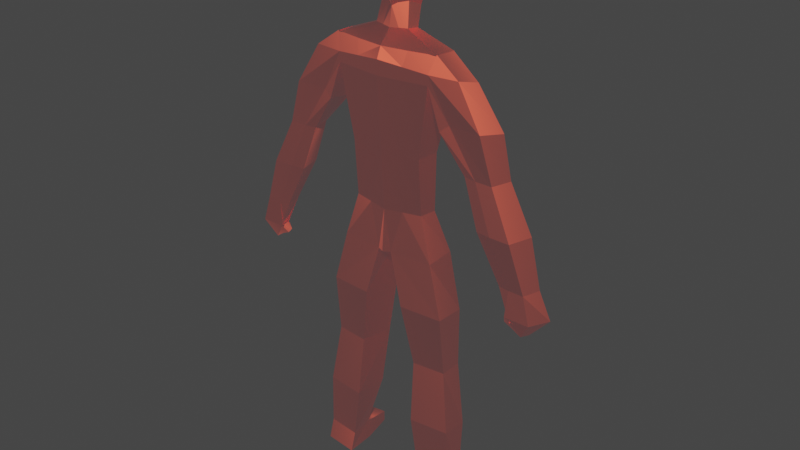 # Source: low_poly_character_1_.blend  (saved by Blender 2.81.16; exported with 4.5.12 LTS)
import bpy
from mathutils import Matrix  # noqa: F401  (used for matrix-valued properties, if any)

bpy.ops.wm.read_factory_settings(use_empty=True)
scene = bpy.context.scene
scene.name = 'Scene'

# ---- collections
col_collection = bpy.data.collections.new('Collection'); scene.collection.children.link(col_collection)

# ---- materials (node trees are filled in below, after node groups)
mat_color = bpy.data.materials.new('color')
mat_color.alpha_threshold = 0.0
mat_color.use_transparent_shadow = False
mat_color.line_color = (0.0, 0.0, 0.0, 1.0)

# ---- material node trees
mat_color.use_nodes = True; mat_color.node_tree.nodes.clear()
_N = mat_color.node_tree.nodes; _L = mat_color.node_tree.links
n0 = _N.new('ShaderNodeOutputMaterial'); n0.name = 'Material Output'; n0.location = (300, 300)
n1 = _N.new('ShaderNodeBsdfPrincipled'); n1.name = 'Principled BSDF'; n1.location = (10, 300)
n1.distribution = 'GGX'
n1.subsurface_method = 'BURLEY'
n1.inputs[0].default_value = (1.0, 0.1022, 0.04292, 1.0)
n1.inputs[1].default_value = 4.944
n1.inputs[2].default_value = 0.5333
n1.inputs[3].default_value = 0.0
n1.inputs[9].default_value = (0.0, 0.2, 0.1)
n1.inputs[13].default_value = 1.0
n1.inputs[14].default_value = (1.0, 2.613, 2.72, 1.0)
n1.inputs[15].default_value = 0.6778
n1.inputs[19].default_value = 0.2208
n1.inputs[20].default_value = 0.01333
n1.inputs[27].default_value = (0.03741, 0.03202, 0.03471, 1.0)
n1.inputs[28].default_value = 1.0
_L.new(n1.outputs[0], n0.inputs[0])
n0.is_active_output = True

# ---- world
world_world = bpy.data.worlds.new('World'); scene.world = world_world
world_world.use_nodes = True; world_world.node_tree.nodes.clear()
_N = world_world.node_tree.nodes; _L = world_world.node_tree.links
n0 = _N.new('ShaderNodeOutputWorld'); n0.name = 'World Output'; n0.location = (300, 300)
n1 = _N.new('ShaderNodeBackground'); n1.name = 'Background'; n1.location = (10, 300)
n1.inputs[0].default_value = (0.05088, 0.05088, 0.05088, 1.0)
_L.new(n1.outputs[0], n0.inputs[0])
n0.is_active_output = True
world_world.color = (0.05088, 0.05088, 0.05088)
world_world.use_sun_shadow = False
world_world.sun_shadow_jitter_overblur = 0.0

# ---- meshes
me_cube = bpy.data.meshes.new('Cube')
me_cube.from_pydata([(-1.062, 1.246, 31.8), (1.056, 1.246, 31.8), (0.1241, 1.209, 30.17), (-1.158, 0.0, 30.11), (-0.7366, 0.9328, 30.46), (-0.8676, 0.9703, 33.1), (0.8614, 0.9703, 30.5), (0.8614, 0.9703, 33.1), (1.056, 0.0, 33.4), (-1.062, 0.0, 33.4), (-0.006961, 1.246, 33.4), (1.421, 0.0, 29.47), (-0.006961, 1.841, 31.85), (1.754, 0.0, 31.8), (-0.006961, 0.0, 29.54), (-1.567, 0.0, 31.67), (-0.006961, 0.0, 33.81), (-0.03905, 3.583, 28.08), (0.758, 0.0, 28.08), (-1.756, 3.518, 28.09), (-2.308, 0.0, 28.08), (-0.2985, 1.284, 28.96), (-1.116, 1.119, 29.02), (-0.3124, 0.0, 28.9), (-1.398, 0.0, 28.94), (-0.02752, 3.586, 28.07), (-0.02485, 3.617, 28.06), (0.758, 0.0, 28.08), (-1.761, 3.504, 28.15), (-2.308, 0.0, 28.08), (0.758, 0.0, 28.08), (-1.72, 3.555, 28.15), (-2.308, 0.0, 28.08), (0.4259, 3.369, 15.51), (0.1096, 0.0, 15.29), (-1.755, 3.256, 15.29), (-2.302, 0.0, 15.29), (-1.832, 2.422, 21.81), (-2.308, 0.0, 21.71), (-0.1094, 2.58, 21.81), (0.758, 0.0, 21.71), (-2.682, 0.0, 27.38), (-2.135, 3.194, 27.06), (0.7209, 3.541, 27.4), (1.518, 0.0, 27.4), (-2.135, 3.194, 26.43), (0.7209, 3.464, 26.45), (1.518, 0.0, 26.45), (-2.682, 0.0, 26.43), (-1.516, 2.419, 18.15), (-0.2235, 2.582, 18.15), (0.5203, 0.0, 18.05), (-2.075, 0.0, 18.05), (-1.858, 5.08, 27.06), (-0.3283, 5.471, 26.75), (-0.3561, 6.792, 21.65), (-1.885, 6.401, 21.65), (-1.762, 5.618, 21.65), (-0.2327, 5.933, 21.65), (-0.3726, 7.895, 21.65), (-1.902, 7.504, 21.65), (-0.5471, 9.264, 15.74), (-1.911, 8.915, 15.74), (-1.801, 8.217, 15.74), (-0.437, 8.497, 15.74), (-0.5618, 10.25, 15.74), (-1.926, 9.899, 15.74), (-0.4684, 9.337, 14.01), (-2.0, 8.754, 14.0), (-1.961, 9.092, 13.72), (-0.432, 9.596, 13.72), (-0.4848, 11.02, 14.01), (-2.014, 10.39, 14.01), (-0.9951, 9.292, 13.26), (-1.622, 9.044, 13.29), (-1.615, 8.576, 13.49), (-0.9943, 8.781, 13.49), (-0.9146, 9.926, 12.85), (-1.538, 9.674, 12.86), (0.9586, 0.3105, 33.25), (1.754, 0.4485, 31.8), (0.05855, 0.4298, 29.86), (1.147, 0.3115, 29.53), (-0.9473, 0.2918, 30.29), (-0.9648, 0.3105, 33.25), (-1.315, 0.4485, 31.74), (-0.006961, 0.4485, 33.73), (0.3595, 1.791, 28.08), (-2.035, 1.791, 28.08), (-1.257, 0.5603, 28.99), (-0.3011, 0.6547, 28.96), (0.3666, 1.809, 28.07), (-2.035, 1.775, 28.11), (0.3652, 1.793, 28.07), (-2.098, 1.775, 28.11), (0.4701, 0.4927, 15.51), (-2.028, 0.4593, 15.29), (0.3243, 1.29, 21.76), (-2.07, 1.211, 21.76), (-2.409, 1.597, 27.22), (1.119, 1.749, 27.4), (-2.409, 1.597, 26.43), (1.119, 1.71, 26.45), (0.2857, 1.291, 18.1), (-1.796, 1.21, 18.1), (0.6334, 4.059, 7.714), (-1.434, 4.226, 7.903), (1.032, 1.812, 7.714), (-1.708, 2.058, 7.903), (-0.6651, 5.133, 0.3766), (-1.83, 4.885, 0.3105), (-0.2666, 2.887, 0.3766), (-2.1, 2.714, 0.3105), (-0.5747, 5.034, -0.9305), (-2.287, 4.875, -0.9317), (-0.1762, 2.788, -0.9305), (-2.561, 2.707, -0.9317), (-1.83, 4.885, 0.3105), (-2.1, 2.714, 0.3105), (-2.287, 4.875, -0.9317), (-2.561, 2.707, -0.9317), (-0.6651, 5.133, 0.3766), (-1.83, 4.885, 0.3105), (-0.5747, 5.034, -0.9305), (-2.287, 4.875, -0.9317), (1.881, 5.468, -0.2043), (2.28, 3.221, -0.2043), (1.881, 5.468, -0.9405), (2.28, 3.221, -0.9405), (-0.1398, 5.124, 24.22), (-0.2314, 7.219, 24.22), (-2.126, 4.028, 24.0), (0.549, 4.469, 23.56), (-2.024, 6.671, 24.44), (-1.932, 4.577, 24.44), (-2.101, 7.585, 18.69), (-1.953, 6.646, 18.69), (-0.2672, 8.054, 18.69), (-0.2869, 9.376, 18.69), (-2.121, 8.908, 18.69), (-0.1192, 7.023, 18.69), (0.9615, 1.124, 11.68), (0.686, 4.025, 11.63), (-1.913, 4.161, 11.85), (-2.23, 1.365, 11.91), (0.6339, 2.164, 3.787), (0.1337, 4.859, 3.787), (-1.856, 4.793, 3.85), (-2.197, 2.191, 3.85)], [], [(4, 0, 12, 2), (0, 5, 10, 12), (80, 79, 8, 13), (79, 86, 16, 8), (22, 21, 17, 19), (12, 10, 7, 1), (2, 12, 1, 6), (82, 80, 13, 11), (85, 84, 5, 0), (81, 82, 11, 14), (83, 85, 0, 4), (86, 84, 9, 16), (88, 19, 28, 92), (90, 23, 18, 87), (89, 22, 19, 88), (83, 4, 22, 89), (81, 14, 23, 90), (4, 2, 21, 22), (28, 26, 25, 31), (19, 17, 26, 28), (87, 18, 27, 91), (104, 49, 35, 96), (91, 27, 30, 93), (92, 28, 31, 94), (96, 95, 34, 36), (49, 50, 33, 35), (103, 51, 34, 95), (102, 47, 40, 97), (45, 46, 39, 37), (101, 45, 37, 98), (94, 31, 42, 99), (42, 31, 53), (93, 30, 44, 100), (99, 42, 45, 101), (132, 131, 57, 58), (100, 44, 47, 102), (97, 40, 51, 103), (37, 39, 50, 49), (98, 37, 49, 104), (31, 25, 54, 53), (25, 43, 54), (130, 129, 55, 59), (138, 137, 61, 65), (136, 135, 62, 63), (133, 130, 59, 60), (129, 132, 58, 55), (134, 133, 60, 56), (131, 134, 56, 57), (64, 63, 69, 70), (62, 66, 72, 68), (139, 138, 65, 66), (137, 140, 64, 61), (135, 139, 66, 62), (140, 136, 63, 64), (72, 71, 77, 78), (71, 67, 73, 77), (63, 62, 68, 69), (65, 61, 67, 71), (66, 65, 71, 72), (61, 64, 70, 67), (74, 73, 76, 75), (73, 74, 78, 77), (67, 70, 76, 73), (68, 72, 78, 74), (70, 69, 75, 76), (69, 68, 74, 75), (38, 98, 104, 52), (39, 97, 103, 50), (43, 100, 102, 46), (41, 99, 101, 48), (25, 93, 100, 43), (32, 94, 99, 41), (48, 101, 98, 38), (46, 102, 97, 39), (50, 103, 95, 33), (142, 141, 107, 105), (29, 92, 94, 32), (26, 91, 93, 25), (52, 104, 96, 36), (17, 87, 91, 26), (2, 81, 90, 21), (3, 83, 89, 24), (24, 89, 88, 20), (21, 90, 87, 17), (20, 88, 92, 29), (10, 5, 84, 86), (3, 15, 85, 83), (2, 6, 82, 81), (15, 9, 84, 85), (6, 1, 80, 82), (7, 10, 86, 79), (1, 7, 79, 80), (146, 145, 111, 109), (144, 143, 106, 108), (143, 142, 105, 106), (141, 144, 108, 107), (111, 112, 116, 115), (148, 147, 110, 112), (147, 146, 109, 110), (145, 148, 112, 111), (114, 113, 115, 116), (113, 109, 125, 127), (116, 112, 118, 120), (109, 113, 123, 121), (118, 117, 119, 120), (114, 116, 120, 119), (110, 114, 119, 117), (112, 110, 117, 118), (122, 121, 123, 124), (113, 114, 124, 123), (114, 110, 122, 124), (110, 109, 121, 122), (125, 126, 128, 127), (109, 111, 126, 125), (111, 115, 128, 126), (115, 113, 127, 128), (45, 42, 134, 131), (42, 53, 133, 134), (43, 46, 132, 129), (53, 54, 130, 133), (54, 43, 129, 130), (46, 45, 131, 132), (58, 57, 136, 140), (56, 60, 139, 135), (55, 58, 140, 137), (60, 59, 138, 139), (57, 56, 135, 136), (59, 55, 137, 138), (95, 96, 144, 141), (35, 33, 142, 143), (96, 35, 143, 144), (33, 95, 141, 142), (107, 108, 148, 145), (106, 105, 146, 147), (108, 106, 147, 148), (105, 107, 145, 146)])
_uv = me_cube.uv_layers.new(name='UVMap')
_uv.uv.foreach_set('vector', [0.375, 0.25, 0.5, 0.25, 0.5, 0.375, 0.375, 0.375, 0.5, 0.25, 0.625, 0.25, 0.625, 0.375, 0.5, 0.375, 0.5, 0.5625, 0.625, 0.5625, 0.625, 0.625, 0.5, 0.625, 0.625, 0.5625, 0.75, 0.5625, 0.75, 0.625, 0.625, 0.625, 0.375, 0.25, 0.375, 0.375, 0.375, 0.375, 0.375, 0.25, 0.5, 0.375, 0.625, 0.375, 0.625, 0.5, 0.5, 0.5, 0.375, 0.375, 0.5, 0.375, 0.5, 0.5, 0.375, 0.5, 0.375, 0.5625, 0.5, 0.5625, 0.5, 0.625, 0.375, 0.625, 0.5, 0.1875, 0.625, 0.1875, 0.625, 0.25, 0.5, 0.25, 0.25, 0.5625, 0.375, 0.5625, 0.375, 0.625, 0.25, 0.625, 0.375, 0.1875, 0.5, 0.1875, 0.5, 0.25, 0.375, 0.25, 0.75, 0.5625, 0.875, 0.5625, 0.875, 0.625, 0.75, 0.625, 0.375, 0.1875, 0.375, 0.25, 0.375, 0.25, 0.375, 0.1875, 0.25, 0.5625, 0.25, 0.625, 0.25, 0.625, 0.25, 0.5625, 0.375, 0.1875, 0.375, 0.25, 0.375, 0.25, 0.375, 0.1875, 0.375, 0.1875, 0.375, 0.25, 0.375, 0.25, 0.375, 0.1875, 0.25, 0.5625, 0.25, 0.625, 0.25, 0.625, 0.25, 0.5625, 0.375, 0.25, 0.375, 0.375, 0.375, 0.375, 0.375, 0.25, 0.375, 0.25, 0.375, 0.375, 0.375, 0.375, 0.375, 0.25, 0.375, 0.25, 0.375, 0.375, 0.375, 0.375, 0.375, 0.25, 0.25, 0.5625, 0.25, 0.625, 0.25, 0.625, 0.25, 0.5625, 0.375, 0.1875, 0.375, 0.25, 0.375, 0.25, 0.375, 0.1875, 0.25, 0.5625, 0.25, 0.625, 0.25, 0.625, 0.25, 0.5625, 0.375, 0.1875, 0.375, 0.25, 0.375, 0.25, 0.375, 0.1875, 0.125, 0.5625, 0.25, 0.5625, 0.25, 0.625, 0.125, 0.625, 0.375, 0.25, 0.375, 0.375, 0.375, 0.375, 0.375, 0.25, 0.25, 0.5625, 0.25, 0.625, 0.25, 0.625, 0.25, 0.5625, 0.25, 0.5625, 0.25, 0.625, 0.25, 0.625, 0.25, 0.5625, 0.375, 0.25, 0.375, 0.375, 0.375, 0.375, 0.375, 0.25, 0.375, 0.1875, 0.375, 0.25, 0.375, 0.25, 0.375, 0.1875, 0.375, 0.1875, 0.375, 0.25, 0.375, 0.25, 0.375, 0.1875, 0.375, 0.25, 0.375, 0.25, 0.375, 0.25, 0.25, 0.5625, 0.25, 0.625, 0.25, 0.625, 0.25, 0.5625, 0.375, 0.1875, 0.375, 0.25, 0.375, 0.25, 0.375, 0.1875, 0.375, 0.375, 0.375, 0.25, 0.375, 0.25, 0.375, 0.375, 0.25, 0.5625, 0.25, 0.625, 0.25, 0.625, 0.25, 0.5625, 0.25, 0.5625, 0.25, 0.625, 0.25, 0.625, 0.25, 0.5625, 0.375, 0.25, 0.375, 0.375, 0.375, 0.375, 0.375, 0.25, 0.375, 0.1875, 0.375, 0.25, 0.375, 0.25, 0.375, 0.1875, 0.375, 0.25, 0.375, 0.375, 0.375, 0.375, 0.375, 0.25, 0.25, 0.5, 0.25, 0.5, 0.25, 0.5, 0.25, 0.5, 0.25, 0.5, 0.25, 0.5, 0.25, 0.5, 0.25, 0.5, 0.25, 0.5, 0.25, 0.5, 0.25, 0.5, 0.375, 0.25, 0.375, 0.25, 0.375, 0.25, 0.375, 0.25, 0.375, 0.25, 0.375, 0.375, 0.375, 0.375, 0.375, 0.25, 0.25, 0.5, 0.25, 0.5, 0.25, 0.5, 0.25, 0.5, 0.375, 0.25, 0.375, 0.25, 0.375, 0.25, 0.375, 0.25, 0.375, 0.25, 0.375, 0.25, 0.375, 0.25, 0.375, 0.25, 0.375, 0.375, 0.375, 0.25, 0.375, 0.25, 0.375, 0.375, 0.375, 0.25, 0.375, 0.25, 0.375, 0.25, 0.375, 0.25, 0.375, 0.25, 0.375, 0.375, 0.375, 0.375, 0.375, 0.25, 0.25, 0.5, 0.25, 0.5, 0.25, 0.5, 0.25, 0.5, 0.375, 0.25, 0.375, 0.25, 0.375, 0.25, 0.375, 0.25, 0.375, 0.375, 0.375, 0.25, 0.375, 0.25, 0.375, 0.375, 0.375, 0.25, 0.375, 0.375, 0.375, 0.375, 0.375, 0.25, 0.25, 0.5, 0.25, 0.5, 0.25, 0.5, 0.25, 0.5, 0.375, 0.25, 0.375, 0.25, 0.375, 0.25, 0.375, 0.25, 0.25, 0.5, 0.25, 0.5, 0.25, 0.5, 0.25, 0.5, 0.375, 0.25, 0.375, 0.375, 0.375, 0.375, 0.375, 0.25, 0.25, 0.5, 0.25, 0.5, 0.25, 0.5, 0.25, 0.5, 0.375, 0.25, 0.375, 0.375, 0.375, 0.375, 0.375, 0.25, 0.375, 0.375, 0.375, 0.25, 0.375, 0.25, 0.375, 0.375, 0.25, 0.5, 0.25, 0.5, 0.25, 0.5, 0.25, 0.5, 0.375, 0.25, 0.375, 0.25, 0.375, 0.25, 0.375, 0.25, 0.375, 0.375, 0.375, 0.25, 0.375, 0.25, 0.375, 0.375, 0.375, 0.25, 0.375, 0.25, 0.375, 0.25, 0.375, 0.25, 0.375, 0.125, 0.375, 0.1875, 0.375, 0.1875, 0.375, 0.125, 0.25, 0.5, 0.25, 0.5625, 0.25, 0.5625, 0.25, 0.5, 0.25, 0.5, 0.25, 0.5625, 0.25, 0.5625, 0.25, 0.5, 0.375, 0.125, 0.375, 0.1875, 0.375, 0.1875, 0.375, 0.125, 0.25, 0.5, 0.25, 0.5625, 0.25, 0.5625, 0.25, 0.5, 0.375, 0.125, 0.375, 0.1875, 0.375, 0.1875, 0.375, 0.125, 0.375, 0.125, 0.375, 0.1875, 0.375, 0.1875, 0.375, 0.125, 0.25, 0.5, 0.25, 0.5625, 0.25, 0.5625, 0.25, 0.5, 0.25, 0.5, 0.25, 0.5625, 0.25, 0.5625, 0.25, 0.5, 0.25, 0.5, 0.25, 0.5625, 0.25, 0.5625, 0.25, 0.5, 0.375, 0.125, 0.375, 0.1875, 0.375, 0.1875, 0.375, 0.125, 0.25, 0.5, 0.25, 0.5625, 0.25, 0.5625, 0.25, 0.5, 0.375, 0.125, 0.375, 0.1875, 0.375, 0.1875, 0.375, 0.125, 0.25, 0.5, 0.25, 0.5625, 0.25, 0.5625, 0.25, 0.5, 0.25, 0.5, 0.25, 0.5625, 0.25, 0.5625, 0.25, 0.5, 0.375, 0.125, 0.375, 0.1875, 0.375, 0.1875, 0.375, 0.125, 0.375, 0.125, 0.375, 0.1875, 0.375, 0.1875, 0.375, 0.125, 0.25, 0.5, 0.25, 0.5625, 0.25, 0.5625, 0.25, 0.5, 0.375, 0.125, 0.375, 0.1875, 0.375, 0.1875, 0.375, 0.125, 0.75, 0.5, 0.875, 0.5, 0.875, 0.5625, 0.75, 0.5625, 0.375, 0.125, 0.5, 0.125, 0.5, 0.1875, 0.375, 0.1875, 0.25, 0.5, 0.375, 0.5, 0.375, 0.5625, 0.25, 0.5625, 0.5, 0.125, 0.625, 0.125, 0.625, 0.1875, 0.5, 0.1875, 0.375, 0.5, 0.5, 0.5, 0.5, 0.5625, 0.375, 0.5625, 0.625, 0.5, 0.75, 0.5, 0.75, 0.5625, 0.625, 0.5625, 0.5, 0.5, 0.625, 0.5, 0.625, 0.5625, 0.5, 0.5625, 0.25, 0.5, 0.25, 0.5625, 0.25, 0.5625, 0.25, 0.5, 0.375, 0.1875, 0.375, 0.25, 0.375, 0.25, 0.375, 0.1875, 0.375, 0.25, 0.375, 0.375, 0.375, 0.375, 0.375, 0.25, 0.25, 0.5625, 0.125, 0.5625, 0.125, 0.5625, 0.25, 0.5625, 0.25, 0.5625, 0.125, 0.5625, 0.125, 0.5625, 0.25, 0.5625, 0.375, 0.1875, 0.375, 0.25, 0.375, 0.25, 0.375, 0.1875, 0.375, 0.25, 0.375, 0.375, 0.375, 0.375, 0.375, 0.25, 0.25, 0.5625, 0.125, 0.5625, 0.125, 0.5625, 0.25, 0.5625, 0.125, 0.5, 0.25, 0.5, 0.25, 0.5625, 0.125, 0.5625, 0.25, 0.5, 0.25, 0.5, 0.25, 0.5, 0.25, 0.5, 0.125, 0.5625, 0.125, 0.5625, 0.125, 0.5625, 0.125, 0.5625, 0.25, 0.5, 0.25, 0.5, 0.25, 0.5, 0.25, 0.5, 0.375, 0.1875, 0.375, 0.25, 0.375, 0.25, 0.375, 0.1875, 0.125, 0.5, 0.125, 0.5625, 0.125, 0.5625, 0.125, 0.5, 0.375, 0.25, 0.375, 0.25, 0.375, 0.25, 0.375, 0.25, 0.375, 0.1875, 0.375, 0.25, 0.375, 0.25, 0.375, 0.1875, 0.375, 0.25, 0.375, 0.375, 0.375, 0.375, 0.375, 0.25, 0.25, 0.5, 0.125, 0.5, 0.125, 0.5, 0.25, 0.5, 0.375, 0.25, 0.375, 0.25, 0.375, 0.25, 0.375, 0.25, 0.375, 0.25, 0.375, 0.375, 0.375, 0.375, 0.375, 0.25, 0.25, 0.5, 0.25, 0.5625, 0.25, 0.5625, 0.25, 0.5, 0.25, 0.5, 0.25, 0.5625, 0.25, 0.5625, 0.25, 0.5, 0.25, 0.5625, 0.25, 0.5625, 0.25, 0.5625, 0.25, 0.5625, 0.25, 0.5625, 0.25, 0.5, 0.25, 0.5, 0.25, 0.5625, 0.375, 0.25, 0.375, 0.25, 0.375, 0.25, 0.375, 0.25, 0.375, 0.25, 0.375, 0.25, 0.375, 0.25, 0.375, 0.25, 0.25, 0.5, 0.25, 0.5, 0.25, 0.5, 0.25, 0.5, 0.375, 0.25, 0.375, 0.375, 0.375, 0.375, 0.375, 0.25, 0.25, 0.5, 0.25, 0.5, 0.25, 0.5, 0.25, 0.5, 0.375, 0.375, 0.375, 0.25, 0.375, 0.25, 0.375, 0.375, 0.375, 0.375, 0.375, 0.25, 0.375, 0.25, 0.375, 0.375, 0.375, 0.25, 0.375, 0.25, 0.375, 0.25, 0.375, 0.25, 0.25, 0.5, 0.25, 0.5, 0.25, 0.5, 0.25, 0.5, 0.375, 0.25, 0.375, 0.375, 0.375, 0.375, 0.375, 0.25, 0.375, 0.25, 0.375, 0.25, 0.375, 0.25, 0.375, 0.25, 0.25, 0.5, 0.25, 0.5, 0.25, 0.5, 0.25, 0.5, 0.25, 0.5625, 0.125, 0.5625, 0.125, 0.5625, 0.25, 0.5625, 0.375, 0.25, 0.375, 0.375, 0.375, 0.375, 0.375, 0.25, 0.375, 0.1875, 0.375, 0.25, 0.375, 0.25, 0.375, 0.1875, 0.25, 0.5, 0.25, 0.5625, 0.25, 0.5625, 0.25, 0.5, 0.25, 0.5625, 0.125, 0.5625, 0.125, 0.5625, 0.25, 0.5625, 0.375, 0.25, 0.375, 0.375, 0.375, 0.375, 0.375, 0.25, 0.375, 0.1875, 0.375, 0.25, 0.375, 0.25, 0.375, 0.1875, 0.25, 0.5, 0.25, 0.5625, 0.25, 0.5625, 0.25, 0.5])
me_cube.materials.append(mat_color)
me_cube.use_remesh_preserve_volume = False
me_cube.use_remesh_preserve_attributes = False
me_cube.use_mirror_vertex_groups = False
me_cube.update()
arm_armature = bpy.data.armatures.new('Armature')  # bones are not reproduced

# ---- objects
ob_character = bpy.data.objects.new('character', me_cube)
ob_armature = bpy.data.objects.new('Armature', arm_armature)

# ---- transforms, parenting, visibility, modifiers, constraints
ob_character.parent = ob_armature
ob_character.matrix_parent_inverse = Matrix(((1.0, -0.0, 0.0, 0.009836), (-0.0, 1.0, -0.0, -0.09879), (0.0, 0.0, 1.0, -18.79), (-0.0, 0.0, -0.0, 1.0)))
ob_character.location = (0.0, 0.0, 0.0)
ob_character.rotation_euler = (0.0, 0.0, 1.571)
ob_character.scale = (0.836, 1.002, 1.002)
ob_character.lock_rotations_4d = False
ob_character.empty_display_type = 'ARROWS'
ob_character.color = (1.0, 0.09072, 0.08836, 1.0)
ob_character.show_name = True
ob_character.lineart.crease_threshold = 0.0
_vg = ob_character.vertex_groups.new(name='Hips')
for _i, _w in zip([33, 34, 35, 36, 37, 38, 39, 40, 49, 50, 51, 52, 95, 96, 97, 98, 103, 104, 141, 144], [0.1039, 0.9686, 0.1035, 0.9279, 0.05778, 0.05075, 0.05722, 0.03678, 0.8193, 0.8068, 0.9456, 0.9408, 0.9232, 0.9177, 0.04006, 0.04976, 0.9006, 0.9139, 0.0321, 0.05569]): _vg.add([_i], _w, 'REPLACE')
_vg = ob_character.vertex_groups.new(name='waist')
for _i, _w in zip([30, 37, 38, 39, 40, 44, 47, 48, 49, 50, 51, 52, 97, 98, 101, 102, 103, 104], [0.0357, 0.8602, 0.9079, 0.8573, 0.9194, 0.0419, 0.07165, 0.04906, 0.07696, 0.07652, 0.04336, 0.04577, 0.9083, 0.8995, 0.03564, 0.04315, 0.06112, 0.05305]): _vg.add([_i], _w, 'REPLACE')
_vg = ob_character.vertex_groups.new(name='Chest')
for _i, _w in zip([2, 18, 19, 20, 21, 22, 23, 24, 27, 28, 29, 30, 32, 41, 44, 47, 48, 81, 87, 88, 89, 90, 91, 92, 93, 94, 99, 100, 101, 102], [0.03299, 0.4475, 0.02585, 0.04975, 0.3994, 0.3737, 0.03576, 0.04595, 0.5772, 0.005201, 0.3858, 0.493, 0.7447, 0.7163, 0.5707, 0.595, 0.684, 0.004792, 0.1461, 0.08539, 0.1645, 0.1348, 0.1431, 0.08522, 0.1449, 0.08544, 0.1108, 0.1112, 0.1105, 0.1016]): _vg.add([_i], _w, 'REPLACE')
_vg = ob_character.vertex_groups.new(name='Neck')
for _i, _w in zip([2, 3, 4, 6, 11, 14, 18, 20, 21, 22, 23, 24, 27, 29, 81, 82, 87, 88, 89, 90, 91, 92, 93, 94, 99, 100], [0.07872, 0.02894, 0.01409, 0.06601, 0.2166, 0.6245, 0.448, 0.6988, 0.2997, 0.3847, 0.8996, 0.8717, 0.1527, 0.06387, 0.243, 0.2002, 0.09492, 0.1641, 0.6855, 0.703, 0.09301, 0.1572, 0.09245, 0.1429, 0.01719, 0.006244]): _vg.add([_i], _w, 'REPLACE')
_vg = ob_character.vertex_groups.new(name='Head')
for _i, _w in zip([0, 1, 2, 3, 4, 5, 6, 7, 8, 9, 10, 11, 12, 13, 14, 15, 16, 18, 20, 21, 22, 23, 24, 27, 79, 80, 81, 82, 83, 84, 85, 86, 87, 89, 90, 91, 93], [0.988, 0.9804, 0.8599, 0.9521, 0.9369, 0.9974, 0.9076, 0.9952, 0.9971, 0.9995, 0.9971, 0.7564, 0.983, 0.9763, 0.3421, 0.9938, 0.9997, 0.02513, 0.04047, 0.1049, 0.08603, 0.03933, 0.05465, 0.04172, 0.9968, 0.9797, 0.7169, 0.7708, 0.9761, 0.9992, 0.9956, 0.9994, 0.007567, 0.07705, 0.09771, 0.006425, 0.006079]): _vg.add([_i], _w, 'REPLACE')
_vg = ob_character.vertex_groups.new(name='Shoulder.L')
for _i, _w in zip([17, 18, 19, 20, 21, 22, 24, 25, 26, 27, 28, 29, 30, 31, 32, 37, 39, 41, 42, 43, 44, 45, 46, 47, 48, 53, 54, 87, 88, 89, 90, 91, 92, 93, 94, 97, 98, 99, 100, 101, 102, 131, 134], [0.5175, 0.05728, 0.5409, 0.1951, 0.159, 0.117, 0.0083, 0.5205, 0.5179, 0.3109, 0.535, 0.4948, 0.401, 0.5287, 0.2108, 0.05358, 0.03156, 0.2372, 0.8395, 0.63, 0.3348, 0.8003, 0.2868, 0.2852, 0.2503, 0.1251, 0.06662, 0.6345, 0.6343, 0.08153, 0.05295, 0.6367, 0.6469, 0.637, 0.6673, 0.01066, 0.01317, 0.8039, 0.7609, 0.8164, 0.7357, 0.04905, 0.05875]): _vg.add([_i], _w, 'REPLACE')
_vg = ob_character.vertex_groups.new(name='Upperarm.L')
for _i, _w in zip([17, 19, 21, 22, 25, 26, 28, 29, 30, 31, 39, 42, 43, 44, 45, 46, 47, 53, 54, 55, 56, 57, 58, 59, 60, 87, 88, 91, 92, 93, 94, 99, 100, 101, 102, 129, 130, 131, 132, 133, 134, 136], [0.4606, 0.4326, 0.02118, 0.0257, 0.4559, 0.4622, 0.442, 0.03816, 0.03362, 0.4561, 0.01615, 0.1384, 0.3461, 0.0238, 0.1636, 0.6787, 0.02791, 0.8693, 0.9264, 0.1703, 0.8612, 0.9187, 0.7516, 0.0647, 0.08965, 0.08927, 0.09225, 0.09226, 0.08757, 0.09082, 0.08253, 0.01807, 0.07389, 0.006724, 0.1102, 0.985, 0.9087, 0.9495, 0.9975, 0.9671, 0.9539, 0.04018]): _vg.add([_i], _w, 'REPLACE')
_vg = ob_character.vertex_groups.new(name='Lowerarm.L')
for _i, _w in zip([55, 56, 57, 58, 59, 60, 63, 64, 130, 133, 135, 136, 137, 138, 139, 140], [0.8291, 0.1378, 0.07894, 0.2479, 0.9331, 0.9107, 0.02959, 0.0268, 0.09413, 0.0443, 0.9688, 0.9439, 0.9654, 0.9362, 0.9784, 0.9559]): _vg.add([_i], _w, 'REPLACE')
_vg = ob_character.vertex_groups.new(name='Fist.L')
for _i, _w in zip([61, 62, 63, 64, 65, 66, 67, 68, 69, 70, 71, 72, 73, 74, 75, 76, 77, 78, 137, 138, 139], [0.9824, 0.9871, 0.9588, 0.9612, 0.9812, 0.9864, 0.9887, 0.9919, 0.9907, 0.9929, 0.9977, 0.9991, 0.9959, 0.9955, 0.9933, 0.994, 0.9984, 0.9984, 0.01049, 0.06459, 0.01801]): _vg.add([_i], _w, 'REPLACE')
_vg = ob_character.vertex_groups.new(name='Shoulder.R')
_vg = ob_character.vertex_groups.new(name='Upperarm.R')
_vg = ob_character.vertex_groups.new(name='Lowerarm.R')
_vg = ob_character.vertex_groups.new(name='Fist.R')
_vg = ob_character.vertex_groups.new(name='Upperleg.L')
for _i, _w in zip([33, 34, 35, 36, 49, 50, 95, 96, 103, 104, 105, 106, 107, 108, 141, 142, 143, 144, 145, 146, 147, 148], [0.8919, 0.01021, 0.8931, 0.06885, 0.09766, 0.1106, 0.07367, 0.08021, 0.01978, 0.009566, 0.9693, 0.9754, 0.9566, 0.9716, 0.9568, 0.9922, 1.003, 0.9431, 0.06115, 0.02374, 0.007305, 0.0347]): _vg.add([_i], _w, 'REPLACE')
_vg = ob_character.vertex_groups.new(name='Bone.014')
_vg = ob_character.vertex_groups.new(name='Lowerleg.L')
for _i, _w in zip([105, 107, 108, 109, 110, 111, 112, 113, 114, 115, 116, 117, 118, 119, 120, 121, 122, 123, 124, 125, 126, 128, 145, 146, 147, 148], [0.009525, 0.0323, 0.003168, 0.2201, 0.866, 0.8428, 0.9407, 0.0547, 0.4028, 0.1874, 0.5036, 0.8316, 0.8089, 0.5955, 0.6311, 0.3566, 0.732, 0.1831, 0.499, 0.003932, 0.09574, 0.02737, 0.9293, 0.9383, 0.961, 0.9541]): _vg.add([_i], _w, 'REPLACE')
_vg = ob_character.vertex_groups.new(name='Foot.L')
for _i, _w in zip([109, 110, 111, 112, 113, 114, 115, 116, 117, 118, 119, 120, 121, 122, 123, 124, 125, 126, 127, 128], [0.778, 0.1326, 0.1544, 0.05721, 0.9451, 0.5971, 0.8122, 0.4961, 0.1684, 0.1911, 0.4045, 0.3689, 0.6434, 0.268, 0.8169, 0.501, 0.9729, 0.9039, 0.9835, 0.9612]): _vg.add([_i], _w, 'REPLACE')
_vg = ob_character.vertex_groups.new(name='Upperleg.R')
_vg = ob_character.vertex_groups.new(name='Lowerleg.R')
_vg = ob_character.vertex_groups.new(name='Foot.R')
_m = ob_character.modifiers.new('Mirror', 'MIRROR')
_m.use_axis = (False, True, False)
_m.use_clip = True
_m = ob_character.modifiers.new('Armature', 'ARMATURE')
_m.object = ob_armature
ob_armature.location = (-0.009836, 0.09879, 18.79)
ob_armature.show_in_front = True
ob_armature.lineart.crease_threshold = 0.0

# ---- collection membership
col_collection.objects.link(ob_character)
col_collection.objects.link(ob_armature)

# ---- scene / render settings (as saved in the file)
scene.frame_start = 1; scene.frame_end = 250; scene.frame_set(0)
scene.render.engine = 'BLENDER_EEVEE_NEXT'
scene.cycles.use_denoising = False
scene.cycles.samples = 128
scene.cycles.sampling_pattern = 'TABULATED_SOBOL'
scene.cycles.use_adaptive_sampling = False
scene.cycles.use_light_tree = False
scene.view_settings.view_transform = 'Filmic'
bpy.context.view_layer.update()

# ---- added for rendering (the .blend has no active camera and no usable light): camera, sun
cam_auto = bpy.data.cameras.new('AutoCamera')
cam_auto.lens = 50.0
cam_auto.sensor_width = 36.0
cam_auto.clip_end = 1000.0
ob_auto_camera = bpy.data.objects.new('AutoCamera', cam_auto)
scene.collection.objects.link(ob_auto_camera)
ob_auto_camera.location = (38.3795, -46.3192, 47.1365)
ob_auto_camera.rotation_euler = (1.09748, -7.21219e-08, 0.694738)
scene.camera = ob_auto_camera
light_auto_sun = bpy.data.lights.new('AutoSun', 'SUN')
light_auto_sun.energy = 3.0
light_auto_sun.angle = 0.0523599
ob_auto_sun = bpy.data.objects.new('AutoSun', light_auto_sun)
scene.collection.objects.link(ob_auto_sun)
ob_auto_sun.rotation_euler = (0.872665, 0.174533, 0.523599)
bpy.context.view_layer.update()
